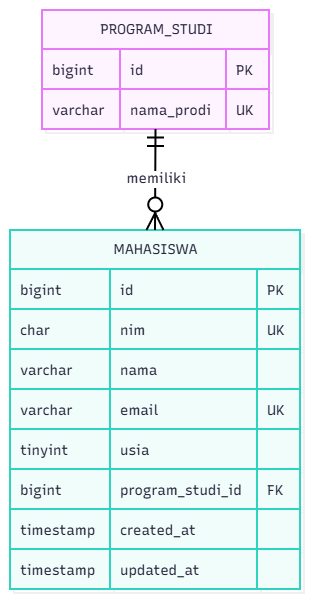

The diagram above was exported from draw.io. Its source (the exported page's mxGraphModel, read from the mxfile embedded in the PNG):
<mxGraphModel dx="1093" dy="1098" grid="1" gridSize="10" guides="1" tooltips="1" connect="1" arrows="1" fold="1" page="1" pageScale="1" pageWidth="850" pageHeight="1100" math="0" shadow="0">
  <root>
    <mxCell id="0" />
    <mxCell id="1" parent="0" />
    <UserObject label="" mermaidData="{&#10;  &quot;data&quot;: &quot;erDiagram\n  PROGRAM_STUDI ||--o{ MAHASISWA : memiliki\n  PROGRAM_STUDI {\n    bigint id PK\n    varchar nama_prodi UK\n  }\n  MAHASISWA {\n    bigint id PK\n    char nim UK\n    varchar nama\n    varchar email UK\n    tinyint usia\n    bigint program_studi_id FK\n    timestamp created_at\n    timestamp updated_at\n  }&quot;,&#10;  &quot;config&quot;: null,&#10;  &quot;version&quot;: &quot;12&quot;&#10;}" id="G8XrzZg6BMubtmEcNLhC-1">
      <mxCell connectable="0" parent="1" style="group;transparentBounds=1;editIcon=1;lockedGroup=0;groupPadding=10;" vertex="1">
        <mxGeometry as="geometry" />
      </mxCell>
    </UserObject>
    <UserObject label="PROGRAM_STUDI" mermaidId="n:PROGRAM_STUDI" mermaidBaseStyle="shape=table;startSize=39.75;container=1;collapsible=0;childLayout=tableLayout;fixedRows=1;rowLines=1;fontSize=16;fontFamily=Recursive;strokeWidth=2;align=center;resizeLast=1;html=1;fillColor=#FDF4FF;strokeColor=#E879F9;fontColor=#28253D;shadow=1;shadowColor=#000000;shadowOffsetX=4;shadowOffsetY=4;shadowBlur=0;shadowOpacity=6;" mermaidBaseValue="PROGRAM_STUDI" id="G8XrzZg6BMubtmEcNLhC-2">
      <mxCell parent="G8XrzZg6BMubtmEcNLhC-1" style="shape=table;startSize=39.75;container=1;collapsible=0;childLayout=tableLayout;fixedRows=1;rowLines=1;fontSize=14;fontFamily=Recursive;strokeWidth=2;align=center;resizeLast=1;html=1;fillColor=#FDF4FF;strokeColor=#E879F9;fontColor=#28253D;shadow=1;shadowColor=#000000;shadowOffsetX=4;shadowOffsetY=4;shadowBlur=0;shadowOpacity=6;fontSource=https%3A%2F%2Ffonts.googleapis.com%2Fcss%3Ffamily%3DRecursive;" vertex="1">
        <mxGeometry height="119" width="227" x="312" y="50" as="geometry" />
      </mxCell>
    </UserObject>
    <mxCell id="G8XrzZg6BMubtmEcNLhC-3" parent="G8XrzZg6BMubtmEcNLhC-2" style="shape=tableRow;horizontal=0;startSize=0;swimlaneHead=0;swimlaneBody=1;fillColor=#FDF4FF;strokeColor=#E879F9;strokeWidth=2;collapsible=0;dropTarget=0;points=[[0,0.5],[1,0.5]];portConstraint=eastwest;top=0;left=0;right=0;bottom=0;" vertex="1">
      <mxGeometry height="40" width="227" y="39" as="geometry" />
    </mxCell>
    <mxCell id="G8XrzZg6BMubtmEcNLhC-4" parent="G8XrzZg6BMubtmEcNLhC-3" style="shape=partialRectangle;connectable=0;fillColor=none;strokeColor=#E879F9;strokeWidth=2;fontColor=#28253D;fontFamily=Recursive;top=1;left=1;bottom=1;right=1;align=left;spacingLeft=8;overflow=hidden;fontSize=14;fontSource=https%3A%2F%2Ffonts.googleapis.com%2Fcss%3Ffamily%3DRecursive;" value="bigint" vertex="1">
      <mxGeometry height="40" width="78" as="geometry">
        <mxRectangle height="40" width="78" as="alternateBounds" />
      </mxGeometry>
    </mxCell>
    <mxCell id="G8XrzZg6BMubtmEcNLhC-5" parent="G8XrzZg6BMubtmEcNLhC-3" style="shape=partialRectangle;connectable=0;fillColor=none;strokeColor=#E879F9;strokeWidth=2;fontColor=#28253D;fontFamily=Recursive;top=1;left=1;bottom=1;right=1;align=left;spacingLeft=8;overflow=hidden;fontSize=14;fontSource=https%3A%2F%2Ffonts.googleapis.com%2Fcss%3Ffamily%3DRecursive;" value="id" vertex="1">
      <mxGeometry height="40" width="106" x="78" as="geometry">
        <mxRectangle height="40" width="106" as="alternateBounds" />
      </mxGeometry>
    </mxCell>
    <mxCell id="G8XrzZg6BMubtmEcNLhC-6" parent="G8XrzZg6BMubtmEcNLhC-3" style="shape=partialRectangle;connectable=0;fillColor=none;strokeColor=#E879F9;strokeWidth=2;fontColor=#28253D;fontFamily=Recursive;top=1;left=1;bottom=1;right=1;align=left;spacingLeft=8;overflow=hidden;fontSize=14;fontSource=https%3A%2F%2Ffonts.googleapis.com%2Fcss%3Ffamily%3DRecursive;" value="PK" vertex="1">
      <mxGeometry height="40" width="43" x="184" as="geometry">
        <mxRectangle height="40" width="43" as="alternateBounds" />
      </mxGeometry>
    </mxCell>
    <mxCell id="G8XrzZg6BMubtmEcNLhC-7" parent="G8XrzZg6BMubtmEcNLhC-2" style="shape=tableRow;horizontal=0;startSize=0;swimlaneHead=0;swimlaneBody=1;fillColor=#FDF4FF;strokeColor=#E879F9;strokeWidth=2;collapsible=0;dropTarget=0;points=[[0,0.5],[1,0.5]];portConstraint=eastwest;top=0;left=0;right=0;bottom=0;" vertex="1">
      <mxGeometry height="40" width="227" y="79" as="geometry" />
    </mxCell>
    <mxCell id="G8XrzZg6BMubtmEcNLhC-8" parent="G8XrzZg6BMubtmEcNLhC-7" style="shape=partialRectangle;connectable=0;fillColor=none;strokeColor=#E879F9;strokeWidth=2;fontColor=#28253D;fontFamily=Recursive;top=1;left=1;bottom=1;right=1;align=left;spacingLeft=8;overflow=hidden;fontSize=14;fontSource=https%3A%2F%2Ffonts.googleapis.com%2Fcss%3Ffamily%3DRecursive;" value="varchar" vertex="1">
      <mxGeometry height="40" width="78" as="geometry">
        <mxRectangle height="40" width="78" as="alternateBounds" />
      </mxGeometry>
    </mxCell>
    <mxCell id="G8XrzZg6BMubtmEcNLhC-9" parent="G8XrzZg6BMubtmEcNLhC-7" style="shape=partialRectangle;connectable=0;fillColor=none;strokeColor=#E879F9;strokeWidth=2;fontColor=#28253D;fontFamily=Recursive;top=1;left=1;bottom=1;right=1;align=left;spacingLeft=8;overflow=hidden;fontSize=14;fontSource=https%3A%2F%2Ffonts.googleapis.com%2Fcss%3Ffamily%3DRecursive;" value="nama_prodi" vertex="1">
      <mxGeometry height="40" width="106" x="78" as="geometry">
        <mxRectangle height="40" width="106" as="alternateBounds" />
      </mxGeometry>
    </mxCell>
    <mxCell id="G8XrzZg6BMubtmEcNLhC-10" parent="G8XrzZg6BMubtmEcNLhC-7" style="shape=partialRectangle;connectable=0;fillColor=none;strokeColor=#E879F9;strokeWidth=2;fontColor=#28253D;fontFamily=Recursive;top=1;left=1;bottom=1;right=1;align=left;spacingLeft=8;overflow=hidden;fontSize=14;fontSource=https%3A%2F%2Ffonts.googleapis.com%2Fcss%3Ffamily%3DRecursive;" value="UK" vertex="1">
      <mxGeometry height="40" width="43" x="184" as="geometry">
        <mxRectangle height="40" width="43" as="alternateBounds" />
      </mxGeometry>
    </mxCell>
    <UserObject label="MAHASISWA" mermaidId="n:MAHASISWA" mermaidBaseStyle="shape=table;startSize=39.75;container=1;collapsible=0;childLayout=tableLayout;fixedRows=1;rowLines=1;fontSize=16;fontFamily=Recursive;strokeWidth=2;align=center;resizeLast=1;html=1;fillColor=#F0FDFA;strokeColor=#2DD4BF;fontColor=#28253D;shadow=1;shadowColor=#000000;shadowOffsetX=4;shadowOffsetY=4;shadowBlur=0;shadowOpacity=6;" mermaidBaseValue="MAHASISWA" id="G8XrzZg6BMubtmEcNLhC-11">
      <mxCell parent="G8XrzZg6BMubtmEcNLhC-1" style="shape=table;startSize=39.75;container=1;collapsible=0;childLayout=tableLayout;fixedRows=1;rowLines=1;fontSize=14;fontFamily=Recursive;strokeWidth=2;align=center;resizeLast=1;html=1;fillColor=#F0FDFA;strokeColor=#2DD4BF;fontColor=#28253D;shadow=1;shadowColor=#000000;shadowOffsetX=4;shadowOffsetY=4;shadowBlur=0;shadowOpacity=6;fontSource=https%3A%2F%2Ffonts.googleapis.com%2Fcss%3Ffamily%3DRecursive;" vertex="1">
        <mxGeometry height="359" width="290" x="280" y="270" as="geometry" />
      </mxCell>
    </UserObject>
    <mxCell id="G8XrzZg6BMubtmEcNLhC-12" parent="G8XrzZg6BMubtmEcNLhC-11" style="shape=tableRow;horizontal=0;startSize=0;swimlaneHead=0;swimlaneBody=1;fillColor=#F0FDFA;strokeColor=#2DD4BF;strokeWidth=2;collapsible=0;dropTarget=0;points=[[0,0.5],[1,0.5]];portConstraint=eastwest;top=0;left=0;right=0;bottom=0;" vertex="1">
      <mxGeometry height="40" width="290" y="39" as="geometry" />
    </mxCell>
    <mxCell id="G8XrzZg6BMubtmEcNLhC-13" parent="G8XrzZg6BMubtmEcNLhC-12" style="shape=partialRectangle;connectable=0;fillColor=none;strokeColor=#2DD4BF;strokeWidth=2;fontColor=#28253D;fontFamily=Recursive;top=1;left=1;bottom=1;right=1;align=left;spacingLeft=8;overflow=hidden;fontSize=14;fontSource=https%3A%2F%2Ffonts.googleapis.com%2Fcss%3Ffamily%3DRecursive;" value="bigint" vertex="1">
      <mxGeometry height="40" width="100" as="geometry">
        <mxRectangle height="40" width="100" as="alternateBounds" />
      </mxGeometry>
    </mxCell>
    <mxCell id="G8XrzZg6BMubtmEcNLhC-14" parent="G8XrzZg6BMubtmEcNLhC-12" style="shape=partialRectangle;connectable=0;fillColor=none;strokeColor=#2DD4BF;strokeWidth=2;fontColor=#28253D;fontFamily=Recursive;top=1;left=1;bottom=1;right=1;align=left;spacingLeft=8;overflow=hidden;fontSize=14;fontSource=https%3A%2F%2Ffonts.googleapis.com%2Fcss%3Ffamily%3DRecursive;" value="id" vertex="1">
      <mxGeometry height="40" width="147" x="100" as="geometry">
        <mxRectangle height="40" width="147" as="alternateBounds" />
      </mxGeometry>
    </mxCell>
    <mxCell id="G8XrzZg6BMubtmEcNLhC-15" parent="G8XrzZg6BMubtmEcNLhC-12" style="shape=partialRectangle;connectable=0;fillColor=none;strokeColor=#2DD4BF;strokeWidth=2;fontColor=#28253D;fontFamily=Recursive;top=1;left=1;bottom=1;right=1;align=left;spacingLeft=8;overflow=hidden;fontSize=14;fontSource=https%3A%2F%2Ffonts.googleapis.com%2Fcss%3Ffamily%3DRecursive;" value="PK" vertex="1">
      <mxGeometry height="40" width="43" x="247" as="geometry">
        <mxRectangle height="40" width="43" as="alternateBounds" />
      </mxGeometry>
    </mxCell>
    <mxCell id="G8XrzZg6BMubtmEcNLhC-16" parent="G8XrzZg6BMubtmEcNLhC-11" style="shape=tableRow;horizontal=0;startSize=0;swimlaneHead=0;swimlaneBody=1;fillColor=#F0FDFA;strokeColor=#2DD4BF;strokeWidth=2;collapsible=0;dropTarget=0;points=[[0,0.5],[1,0.5]];portConstraint=eastwest;top=0;left=0;right=0;bottom=0;" vertex="1">
      <mxGeometry height="40" width="290" y="79" as="geometry" />
    </mxCell>
    <mxCell id="G8XrzZg6BMubtmEcNLhC-17" parent="G8XrzZg6BMubtmEcNLhC-16" style="shape=partialRectangle;connectable=0;fillColor=none;strokeColor=#2DD4BF;strokeWidth=2;fontColor=#28253D;fontFamily=Recursive;top=1;left=1;bottom=1;right=1;align=left;spacingLeft=8;overflow=hidden;fontSize=14;fontSource=https%3A%2F%2Ffonts.googleapis.com%2Fcss%3Ffamily%3DRecursive;" value="char" vertex="1">
      <mxGeometry height="40" width="100" as="geometry">
        <mxRectangle height="40" width="100" as="alternateBounds" />
      </mxGeometry>
    </mxCell>
    <mxCell id="G8XrzZg6BMubtmEcNLhC-18" parent="G8XrzZg6BMubtmEcNLhC-16" style="shape=partialRectangle;connectable=0;fillColor=none;strokeColor=#2DD4BF;strokeWidth=2;fontColor=#28253D;fontFamily=Recursive;top=1;left=1;bottom=1;right=1;align=left;spacingLeft=8;overflow=hidden;fontSize=14;fontSource=https%3A%2F%2Ffonts.googleapis.com%2Fcss%3Ffamily%3DRecursive;" value="nim" vertex="1">
      <mxGeometry height="40" width="147" x="100" as="geometry">
        <mxRectangle height="40" width="147" as="alternateBounds" />
      </mxGeometry>
    </mxCell>
    <mxCell id="G8XrzZg6BMubtmEcNLhC-19" parent="G8XrzZg6BMubtmEcNLhC-16" style="shape=partialRectangle;connectable=0;fillColor=none;strokeColor=#2DD4BF;strokeWidth=2;fontColor=#28253D;fontFamily=Recursive;top=1;left=1;bottom=1;right=1;align=left;spacingLeft=8;overflow=hidden;fontSize=14;fontSource=https%3A%2F%2Ffonts.googleapis.com%2Fcss%3Ffamily%3DRecursive;" value="UK" vertex="1">
      <mxGeometry height="40" width="43" x="247" as="geometry">
        <mxRectangle height="40" width="43" as="alternateBounds" />
      </mxGeometry>
    </mxCell>
    <mxCell id="G8XrzZg6BMubtmEcNLhC-20" parent="G8XrzZg6BMubtmEcNLhC-11" style="shape=tableRow;horizontal=0;startSize=0;swimlaneHead=0;swimlaneBody=1;fillColor=#F0FDFA;strokeColor=#2DD4BF;strokeWidth=2;collapsible=0;dropTarget=0;points=[[0,0.5],[1,0.5]];portConstraint=eastwest;top=0;left=0;right=0;bottom=0;" vertex="1">
      <mxGeometry height="40" width="290" y="119" as="geometry" />
    </mxCell>
    <mxCell id="G8XrzZg6BMubtmEcNLhC-21" parent="G8XrzZg6BMubtmEcNLhC-20" style="shape=partialRectangle;connectable=0;fillColor=none;strokeColor=#2DD4BF;strokeWidth=2;fontColor=#28253D;fontFamily=Recursive;top=1;left=1;bottom=1;right=1;align=left;spacingLeft=8;overflow=hidden;fontSize=14;fontSource=https%3A%2F%2Ffonts.googleapis.com%2Fcss%3Ffamily%3DRecursive;" value="varchar" vertex="1">
      <mxGeometry height="40" width="100" as="geometry">
        <mxRectangle height="40" width="100" as="alternateBounds" />
      </mxGeometry>
    </mxCell>
    <mxCell id="G8XrzZg6BMubtmEcNLhC-22" parent="G8XrzZg6BMubtmEcNLhC-20" style="shape=partialRectangle;connectable=0;fillColor=none;strokeColor=#2DD4BF;strokeWidth=2;fontColor=#28253D;fontFamily=Recursive;top=1;left=1;bottom=1;right=1;align=left;spacingLeft=8;overflow=hidden;fontSize=14;fontSource=https%3A%2F%2Ffonts.googleapis.com%2Fcss%3Ffamily%3DRecursive;" value="nama" vertex="1">
      <mxGeometry height="40" width="147" x="100" as="geometry">
        <mxRectangle height="40" width="147" as="alternateBounds" />
      </mxGeometry>
    </mxCell>
    <mxCell id="G8XrzZg6BMubtmEcNLhC-23" parent="G8XrzZg6BMubtmEcNLhC-20" style="shape=partialRectangle;connectable=0;fillColor=none;strokeColor=#2DD4BF;strokeWidth=2;fontColor=#28253D;fontFamily=Recursive;top=1;left=1;bottom=1;right=1;align=left;spacingLeft=8;overflow=hidden;fontSize=14;fontSource=https%3A%2F%2Ffonts.googleapis.com%2Fcss%3Ffamily%3DRecursive;" value="" vertex="1">
      <mxGeometry height="40" width="43" x="247" as="geometry">
        <mxRectangle height="40" width="43" as="alternateBounds" />
      </mxGeometry>
    </mxCell>
    <mxCell id="G8XrzZg6BMubtmEcNLhC-24" parent="G8XrzZg6BMubtmEcNLhC-11" style="shape=tableRow;horizontal=0;startSize=0;swimlaneHead=0;swimlaneBody=1;fillColor=#F0FDFA;strokeColor=#2DD4BF;strokeWidth=2;collapsible=0;dropTarget=0;points=[[0,0.5],[1,0.5]];portConstraint=eastwest;top=0;left=0;right=0;bottom=0;" vertex="1">
      <mxGeometry height="40" width="290" y="159" as="geometry" />
    </mxCell>
    <mxCell id="G8XrzZg6BMubtmEcNLhC-25" parent="G8XrzZg6BMubtmEcNLhC-24" style="shape=partialRectangle;connectable=0;fillColor=none;strokeColor=#2DD4BF;strokeWidth=2;fontColor=#28253D;fontFamily=Recursive;top=1;left=1;bottom=1;right=1;align=left;spacingLeft=8;overflow=hidden;fontSize=14;fontSource=https%3A%2F%2Ffonts.googleapis.com%2Fcss%3Ffamily%3DRecursive;" value="varchar" vertex="1">
      <mxGeometry height="40" width="100" as="geometry">
        <mxRectangle height="40" width="100" as="alternateBounds" />
      </mxGeometry>
    </mxCell>
    <mxCell id="G8XrzZg6BMubtmEcNLhC-26" parent="G8XrzZg6BMubtmEcNLhC-24" style="shape=partialRectangle;connectable=0;fillColor=none;strokeColor=#2DD4BF;strokeWidth=2;fontColor=#28253D;fontFamily=Recursive;top=1;left=1;bottom=1;right=1;align=left;spacingLeft=8;overflow=hidden;fontSize=14;fontSource=https%3A%2F%2Ffonts.googleapis.com%2Fcss%3Ffamily%3DRecursive;" value="email" vertex="1">
      <mxGeometry height="40" width="147" x="100" as="geometry">
        <mxRectangle height="40" width="147" as="alternateBounds" />
      </mxGeometry>
    </mxCell>
    <mxCell id="G8XrzZg6BMubtmEcNLhC-27" parent="G8XrzZg6BMubtmEcNLhC-24" style="shape=partialRectangle;connectable=0;fillColor=none;strokeColor=#2DD4BF;strokeWidth=2;fontColor=#28253D;fontFamily=Recursive;top=1;left=1;bottom=1;right=1;align=left;spacingLeft=8;overflow=hidden;fontSize=14;fontSource=https%3A%2F%2Ffonts.googleapis.com%2Fcss%3Ffamily%3DRecursive;" value="UK" vertex="1">
      <mxGeometry height="40" width="43" x="247" as="geometry">
        <mxRectangle height="40" width="43" as="alternateBounds" />
      </mxGeometry>
    </mxCell>
    <mxCell id="G8XrzZg6BMubtmEcNLhC-28" parent="G8XrzZg6BMubtmEcNLhC-11" style="shape=tableRow;horizontal=0;startSize=0;swimlaneHead=0;swimlaneBody=1;fillColor=#F0FDFA;strokeColor=#2DD4BF;strokeWidth=2;collapsible=0;dropTarget=0;points=[[0,0.5],[1,0.5]];portConstraint=eastwest;top=0;left=0;right=0;bottom=0;" vertex="1">
      <mxGeometry height="40" width="290" y="199" as="geometry" />
    </mxCell>
    <mxCell id="G8XrzZg6BMubtmEcNLhC-29" parent="G8XrzZg6BMubtmEcNLhC-28" style="shape=partialRectangle;connectable=0;fillColor=none;strokeColor=#2DD4BF;strokeWidth=2;fontColor=#28253D;fontFamily=Recursive;top=1;left=1;bottom=1;right=1;align=left;spacingLeft=8;overflow=hidden;fontSize=14;fontSource=https%3A%2F%2Ffonts.googleapis.com%2Fcss%3Ffamily%3DRecursive;" value="tinyint" vertex="1">
      <mxGeometry height="40" width="100" as="geometry">
        <mxRectangle height="40" width="100" as="alternateBounds" />
      </mxGeometry>
    </mxCell>
    <mxCell id="G8XrzZg6BMubtmEcNLhC-30" parent="G8XrzZg6BMubtmEcNLhC-28" style="shape=partialRectangle;connectable=0;fillColor=none;strokeColor=#2DD4BF;strokeWidth=2;fontColor=#28253D;fontFamily=Recursive;top=1;left=1;bottom=1;right=1;align=left;spacingLeft=8;overflow=hidden;fontSize=14;fontSource=https%3A%2F%2Ffonts.googleapis.com%2Fcss%3Ffamily%3DRecursive;" value="usia" vertex="1">
      <mxGeometry height="40" width="147" x="100" as="geometry">
        <mxRectangle height="40" width="147" as="alternateBounds" />
      </mxGeometry>
    </mxCell>
    <mxCell id="G8XrzZg6BMubtmEcNLhC-31" parent="G8XrzZg6BMubtmEcNLhC-28" style="shape=partialRectangle;connectable=0;fillColor=none;strokeColor=#2DD4BF;strokeWidth=2;fontColor=#28253D;fontFamily=Recursive;top=1;left=1;bottom=1;right=1;align=left;spacingLeft=8;overflow=hidden;fontSize=14;fontSource=https%3A%2F%2Ffonts.googleapis.com%2Fcss%3Ffamily%3DRecursive;" value="" vertex="1">
      <mxGeometry height="40" width="43" x="247" as="geometry">
        <mxRectangle height="40" width="43" as="alternateBounds" />
      </mxGeometry>
    </mxCell>
    <mxCell id="G8XrzZg6BMubtmEcNLhC-32" parent="G8XrzZg6BMubtmEcNLhC-11" style="shape=tableRow;horizontal=0;startSize=0;swimlaneHead=0;swimlaneBody=1;fillColor=#F0FDFA;strokeColor=#2DD4BF;strokeWidth=2;collapsible=0;dropTarget=0;points=[[0,0.5],[1,0.5]];portConstraint=eastwest;top=0;left=0;right=0;bottom=0;" vertex="1">
      <mxGeometry height="40" width="290" y="239" as="geometry" />
    </mxCell>
    <mxCell id="G8XrzZg6BMubtmEcNLhC-33" parent="G8XrzZg6BMubtmEcNLhC-32" style="shape=partialRectangle;connectable=0;fillColor=none;strokeColor=#2DD4BF;strokeWidth=2;fontColor=#28253D;fontFamily=Recursive;top=1;left=1;bottom=1;right=1;align=left;spacingLeft=8;overflow=hidden;fontSize=14;fontSource=https%3A%2F%2Ffonts.googleapis.com%2Fcss%3Ffamily%3DRecursive;" value="bigint" vertex="1">
      <mxGeometry height="40" width="100" as="geometry">
        <mxRectangle height="40" width="100" as="alternateBounds" />
      </mxGeometry>
    </mxCell>
    <mxCell id="G8XrzZg6BMubtmEcNLhC-34" parent="G8XrzZg6BMubtmEcNLhC-32" style="shape=partialRectangle;connectable=0;fillColor=none;strokeColor=#2DD4BF;strokeWidth=2;fontColor=#28253D;fontFamily=Recursive;top=1;left=1;bottom=1;right=1;align=left;spacingLeft=8;overflow=hidden;fontSize=14;fontSource=https%3A%2F%2Ffonts.googleapis.com%2Fcss%3Ffamily%3DRecursive;" value="program_studi_id" vertex="1">
      <mxGeometry height="40" width="147" x="100" as="geometry">
        <mxRectangle height="40" width="147" as="alternateBounds" />
      </mxGeometry>
    </mxCell>
    <mxCell id="G8XrzZg6BMubtmEcNLhC-35" parent="G8XrzZg6BMubtmEcNLhC-32" style="shape=partialRectangle;connectable=0;fillColor=none;strokeColor=#2DD4BF;strokeWidth=2;fontColor=#28253D;fontFamily=Recursive;top=1;left=1;bottom=1;right=1;align=left;spacingLeft=8;overflow=hidden;fontSize=14;fontSource=https%3A%2F%2Ffonts.googleapis.com%2Fcss%3Ffamily%3DRecursive;" value="FK" vertex="1">
      <mxGeometry height="40" width="43" x="247" as="geometry">
        <mxRectangle height="40" width="43" as="alternateBounds" />
      </mxGeometry>
    </mxCell>
    <mxCell id="G8XrzZg6BMubtmEcNLhC-36" parent="G8XrzZg6BMubtmEcNLhC-11" style="shape=tableRow;horizontal=0;startSize=0;swimlaneHead=0;swimlaneBody=1;fillColor=#F0FDFA;strokeColor=#2DD4BF;strokeWidth=2;collapsible=0;dropTarget=0;points=[[0,0.5],[1,0.5]];portConstraint=eastwest;top=0;left=0;right=0;bottom=0;" vertex="1">
      <mxGeometry height="40" width="290" y="279" as="geometry" />
    </mxCell>
    <mxCell id="G8XrzZg6BMubtmEcNLhC-37" parent="G8XrzZg6BMubtmEcNLhC-36" style="shape=partialRectangle;connectable=0;fillColor=none;strokeColor=#2DD4BF;strokeWidth=2;fontColor=#28253D;fontFamily=Recursive;top=1;left=1;bottom=1;right=1;align=left;spacingLeft=8;overflow=hidden;fontSize=14;fontSource=https%3A%2F%2Ffonts.googleapis.com%2Fcss%3Ffamily%3DRecursive;" value="timestamp" vertex="1">
      <mxGeometry height="40" width="100" as="geometry">
        <mxRectangle height="40" width="100" as="alternateBounds" />
      </mxGeometry>
    </mxCell>
    <mxCell id="G8XrzZg6BMubtmEcNLhC-38" parent="G8XrzZg6BMubtmEcNLhC-36" style="shape=partialRectangle;connectable=0;fillColor=none;strokeColor=#2DD4BF;strokeWidth=2;fontColor=#28253D;fontFamily=Recursive;top=1;left=1;bottom=1;right=1;align=left;spacingLeft=8;overflow=hidden;fontSize=14;fontSource=https%3A%2F%2Ffonts.googleapis.com%2Fcss%3Ffamily%3DRecursive;" value="created_at" vertex="1">
      <mxGeometry height="40" width="147" x="100" as="geometry">
        <mxRectangle height="40" width="147" as="alternateBounds" />
      </mxGeometry>
    </mxCell>
    <mxCell id="G8XrzZg6BMubtmEcNLhC-39" parent="G8XrzZg6BMubtmEcNLhC-36" style="shape=partialRectangle;connectable=0;fillColor=none;strokeColor=#2DD4BF;strokeWidth=2;fontColor=#28253D;fontFamily=Recursive;top=1;left=1;bottom=1;right=1;align=left;spacingLeft=8;overflow=hidden;fontSize=14;fontSource=https%3A%2F%2Ffonts.googleapis.com%2Fcss%3Ffamily%3DRecursive;" value="" vertex="1">
      <mxGeometry height="40" width="43" x="247" as="geometry">
        <mxRectangle height="40" width="43" as="alternateBounds" />
      </mxGeometry>
    </mxCell>
    <mxCell id="G8XrzZg6BMubtmEcNLhC-40" parent="G8XrzZg6BMubtmEcNLhC-11" style="shape=tableRow;horizontal=0;startSize=0;swimlaneHead=0;swimlaneBody=1;fillColor=#F0FDFA;strokeColor=#2DD4BF;strokeWidth=2;collapsible=0;dropTarget=0;points=[[0,0.5],[1,0.5]];portConstraint=eastwest;top=0;left=0;right=0;bottom=0;" vertex="1">
      <mxGeometry height="40" width="290" y="319" as="geometry" />
    </mxCell>
    <mxCell id="G8XrzZg6BMubtmEcNLhC-41" parent="G8XrzZg6BMubtmEcNLhC-40" style="shape=partialRectangle;connectable=0;fillColor=none;strokeColor=#2DD4BF;strokeWidth=2;fontColor=#28253D;fontFamily=Recursive;top=1;left=1;bottom=1;right=1;align=left;spacingLeft=8;overflow=hidden;fontSize=14;fontSource=https%3A%2F%2Ffonts.googleapis.com%2Fcss%3Ffamily%3DRecursive;" value="timestamp" vertex="1">
      <mxGeometry height="40" width="100" as="geometry">
        <mxRectangle height="40" width="100" as="alternateBounds" />
      </mxGeometry>
    </mxCell>
    <mxCell id="G8XrzZg6BMubtmEcNLhC-42" parent="G8XrzZg6BMubtmEcNLhC-40" style="shape=partialRectangle;connectable=0;fillColor=none;strokeColor=#2DD4BF;strokeWidth=2;fontColor=#28253D;fontFamily=Recursive;top=1;left=1;bottom=1;right=1;align=left;spacingLeft=8;overflow=hidden;fontSize=14;fontSource=https%3A%2F%2Ffonts.googleapis.com%2Fcss%3Ffamily%3DRecursive;" value="updated_at" vertex="1">
      <mxGeometry height="40" width="147" x="100" as="geometry">
        <mxRectangle height="40" width="147" as="alternateBounds" />
      </mxGeometry>
    </mxCell>
    <mxCell id="G8XrzZg6BMubtmEcNLhC-43" parent="G8XrzZg6BMubtmEcNLhC-40" style="shape=partialRectangle;connectable=0;fillColor=none;strokeColor=#2DD4BF;strokeWidth=2;fontColor=#28253D;fontFamily=Recursive;top=1;left=1;bottom=1;right=1;align=left;spacingLeft=8;overflow=hidden;fontSize=14;fontSource=https%3A%2F%2Ffonts.googleapis.com%2Fcss%3Ffamily%3DRecursive;" value="" vertex="1">
      <mxGeometry height="40" width="43" x="247" as="geometry">
        <mxRectangle height="40" width="43" as="alternateBounds" />
      </mxGeometry>
    </mxCell>
    <UserObject label="memiliki" mermaidId="e:PROGRAM_STUDI-&gt;MAHASISWA#0" mermaidBaseStyle="edgeStyle=orthogonalEdgeStyle;rounded=1;curved=0;startArrow=ERmandOne;startSize=14;endArrow=ERzeroToMany;endSize=14;jumpStyle=arc;jumpSize=12;strokeColor=#000000;strokeWidth=2;html=1;fontSize=14;labelBackgroundColor=#FFFFFF;fontFamily=Recursive;fontColor=#28253D;exitX=0.5;exitY=1;entryX=0.5;entryY=0;" mermaidBaseValue="memiliki" id="G8XrzZg6BMubtmEcNLhC-44">
      <mxCell edge="1" parent="G8XrzZg6BMubtmEcNLhC-1" source="G8XrzZg6BMubtmEcNLhC-2" style="edgeStyle=orthogonalEdgeStyle;rounded=1;curved=0;startArrow=ERmandOne;startSize=14;endArrow=ERzeroToMany;endSize=14;jumpStyle=arc;jumpSize=12;strokeColor=#000000;strokeWidth=2;html=1;fontSize=14;labelBackgroundColor=#FFFFFF;fontFamily=Recursive;fontColor=#28253D;exitX=0.5;exitY=1;entryX=0.5;entryY=0;fontSource=https%3A%2F%2Ffonts.googleapis.com%2Fcss%3Ffamily%3DRecursive;" target="G8XrzZg6BMubtmEcNLhC-11">
        <mxGeometry relative="1" x="-0.004950495049504955" as="geometry">
          <Array as="points" />
        </mxGeometry>
      </mxCell>
    </UserObject>
  </root>
</mxGraphModel>